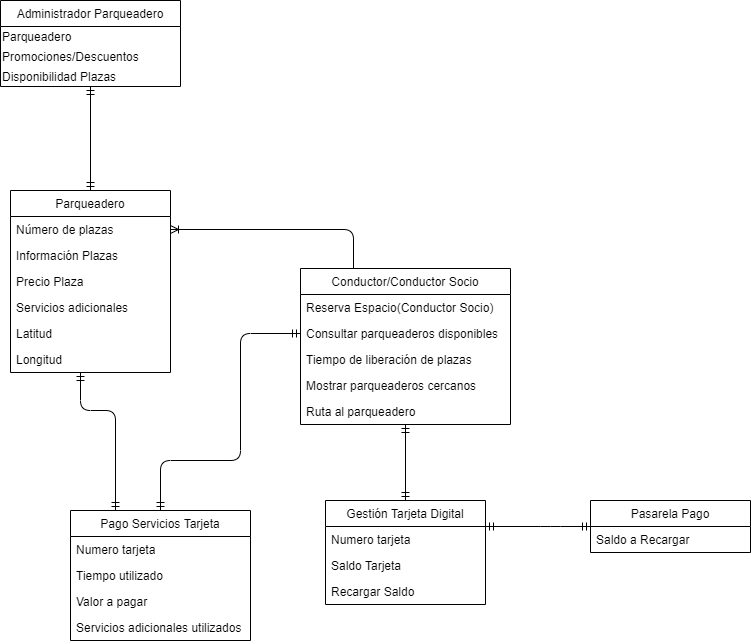

The diagram above was exported from draw.io. Its source (the exported page's mxGraphModel, read from the mxfile embedded in the PNG):
<mxGraphModel dx="1108" dy="401" grid="1" gridSize="10" guides="1" tooltips="1" connect="1" arrows="1" fold="1" page="1" pageScale="1" pageWidth="850" pageHeight="1100" background="#ffffff" math="0" shadow="0">
  <root>
    <mxCell id="0" />
    <mxCell id="1" parent="0" />
    <mxCell id="VgFx0nu5UvUsyU7F913t-8" value="Administrador Parqueadero" style="swimlane;fontStyle=0;childLayout=stackLayout;horizontal=1;startSize=26;fillColor=none;horizontalStack=0;resizeParent=1;resizeParentMax=0;resizeLast=0;collapsible=1;marginBottom=0;" parent="1" vertex="1">
      <mxGeometry x="40" y="50" width="180" height="86" as="geometry">
        <mxRectangle x="80" y="290" width="120" height="26" as="alternateBounds" />
      </mxGeometry>
    </mxCell>
    <mxCell id="kZlGcVVvZxILfg5kUFpW-9" value="Parqueadero" style="text;html=1;align=left;verticalAlign=middle;resizable=0;points=[];autosize=1;" vertex="1" parent="VgFx0nu5UvUsyU7F913t-8">
      <mxGeometry y="26" width="180" height="20" as="geometry" />
    </mxCell>
    <mxCell id="kZlGcVVvZxILfg5kUFpW-10" value="Promociones/Descuentos" style="text;html=1;align=left;verticalAlign=middle;resizable=0;points=[];autosize=1;" vertex="1" parent="VgFx0nu5UvUsyU7F913t-8">
      <mxGeometry y="46" width="180" height="20" as="geometry" />
    </mxCell>
    <mxCell id="kZlGcVVvZxILfg5kUFpW-11" value="Disponibilidad Plazas" style="text;html=1;align=left;verticalAlign=middle;resizable=0;points=[];autosize=1;" vertex="1" parent="VgFx0nu5UvUsyU7F913t-8">
      <mxGeometry y="66" width="180" height="20" as="geometry" />
    </mxCell>
    <mxCell id="VgFx0nu5UvUsyU7F913t-11" value="Parqueadero" style="swimlane;fontStyle=0;childLayout=stackLayout;horizontal=1;startSize=26;fillColor=none;horizontalStack=0;resizeParent=1;resizeParentMax=0;resizeLast=0;collapsible=1;marginBottom=0;" parent="1" vertex="1">
      <mxGeometry x="50" y="240" width="160" height="182" as="geometry">
        <mxRectangle x="40" y="570" width="100" height="26" as="alternateBounds" />
      </mxGeometry>
    </mxCell>
    <mxCell id="VgFx0nu5UvUsyU7F913t-12" value="Número de plazas" style="text;strokeColor=none;fillColor=none;align=left;verticalAlign=top;spacingLeft=4;spacingRight=4;overflow=hidden;rotatable=0;points=[[0,0.5],[1,0.5]];portConstraint=eastwest;" parent="VgFx0nu5UvUsyU7F913t-11" vertex="1">
      <mxGeometry y="26" width="160" height="26" as="geometry" />
    </mxCell>
    <mxCell id="VgFx0nu5UvUsyU7F913t-13" value="Información Plazas" style="text;strokeColor=none;fillColor=none;align=left;verticalAlign=top;spacingLeft=4;spacingRight=4;overflow=hidden;rotatable=0;points=[[0,0.5],[1,0.5]];portConstraint=eastwest;" parent="VgFx0nu5UvUsyU7F913t-11" vertex="1">
      <mxGeometry y="52" width="160" height="26" as="geometry" />
    </mxCell>
    <mxCell id="VgFx0nu5UvUsyU7F913t-14" value="Precio Plaza" style="text;strokeColor=none;fillColor=none;align=left;verticalAlign=top;spacingLeft=4;spacingRight=4;overflow=hidden;rotatable=0;points=[[0,0.5],[1,0.5]];portConstraint=eastwest;" parent="VgFx0nu5UvUsyU7F913t-11" vertex="1">
      <mxGeometry y="78" width="160" height="26" as="geometry" />
    </mxCell>
    <mxCell id="VgFx0nu5UvUsyU7F913t-15" value="Servicios adicionales" style="text;strokeColor=none;fillColor=none;align=left;verticalAlign=top;spacingLeft=4;spacingRight=4;overflow=hidden;rotatable=0;points=[[0,0.5],[1,0.5]];portConstraint=eastwest;" parent="VgFx0nu5UvUsyU7F913t-11" vertex="1">
      <mxGeometry y="104" width="160" height="26" as="geometry" />
    </mxCell>
    <mxCell id="kZlGcVVvZxILfg5kUFpW-1" value="Latitud&#10;" style="text;strokeColor=none;fillColor=none;align=left;verticalAlign=top;spacingLeft=4;spacingRight=4;overflow=hidden;rotatable=0;points=[[0,0.5],[1,0.5]];portConstraint=eastwest;" vertex="1" parent="VgFx0nu5UvUsyU7F913t-11">
      <mxGeometry y="130" width="160" height="26" as="geometry" />
    </mxCell>
    <mxCell id="kZlGcVVvZxILfg5kUFpW-2" value="Longitud" style="text;strokeColor=none;fillColor=none;align=left;verticalAlign=top;spacingLeft=4;spacingRight=4;overflow=hidden;rotatable=0;points=[[0,0.5],[1,0.5]];portConstraint=eastwest;" vertex="1" parent="VgFx0nu5UvUsyU7F913t-11">
      <mxGeometry y="156" width="160" height="26" as="geometry" />
    </mxCell>
    <mxCell id="VgFx0nu5UvUsyU7F913t-20" value="Pago Servicios Tarjeta" style="swimlane;fontStyle=0;childLayout=stackLayout;horizontal=1;startSize=26;fillColor=none;horizontalStack=0;resizeParent=1;resizeParentMax=0;resizeLast=0;collapsible=1;marginBottom=0;" parent="1" vertex="1">
      <mxGeometry x="110" y="560" width="180" height="130" as="geometry">
        <mxRectangle x="40" y="570" width="100" height="26" as="alternateBounds" />
      </mxGeometry>
    </mxCell>
    <mxCell id="VgFx0nu5UvUsyU7F913t-21" value="Numero tarjeta" style="text;strokeColor=none;fillColor=none;align=left;verticalAlign=top;spacingLeft=4;spacingRight=4;overflow=hidden;rotatable=0;points=[[0,0.5],[1,0.5]];portConstraint=eastwest;" parent="VgFx0nu5UvUsyU7F913t-20" vertex="1">
      <mxGeometry y="26" width="180" height="26" as="geometry" />
    </mxCell>
    <mxCell id="VgFx0nu5UvUsyU7F913t-22" value="Tiempo utilizado" style="text;strokeColor=none;fillColor=none;align=left;verticalAlign=top;spacingLeft=4;spacingRight=4;overflow=hidden;rotatable=0;points=[[0,0.5],[1,0.5]];portConstraint=eastwest;" parent="VgFx0nu5UvUsyU7F913t-20" vertex="1">
      <mxGeometry y="52" width="180" height="26" as="geometry" />
    </mxCell>
    <mxCell id="VgFx0nu5UvUsyU7F913t-23" value="Valor a pagar" style="text;strokeColor=none;fillColor=none;align=left;verticalAlign=top;spacingLeft=4;spacingRight=4;overflow=hidden;rotatable=0;points=[[0,0.5],[1,0.5]];portConstraint=eastwest;" parent="VgFx0nu5UvUsyU7F913t-20" vertex="1">
      <mxGeometry y="78" width="180" height="26" as="geometry" />
    </mxCell>
    <mxCell id="VgFx0nu5UvUsyU7F913t-24" value="Servicios adicionales utilizados" style="text;strokeColor=none;fillColor=none;align=left;verticalAlign=top;spacingLeft=4;spacingRight=4;overflow=hidden;rotatable=0;points=[[0,0.5],[1,0.5]];portConstraint=eastwest;" parent="VgFx0nu5UvUsyU7F913t-20" vertex="1">
      <mxGeometry y="104" width="180" height="26" as="geometry" />
    </mxCell>
    <mxCell id="VgFx0nu5UvUsyU7F913t-28" value="Gestión Tarjeta Digital" style="swimlane;fontStyle=0;childLayout=stackLayout;horizontal=1;startSize=26;fillColor=none;horizontalStack=0;resizeParent=1;resizeParentMax=0;resizeLast=0;collapsible=1;marginBottom=0;" parent="1" vertex="1">
      <mxGeometry x="365" y="550" width="160" height="104" as="geometry">
        <mxRectangle x="40" y="570" width="100" height="26" as="alternateBounds" />
      </mxGeometry>
    </mxCell>
    <mxCell id="VgFx0nu5UvUsyU7F913t-29" value="Numero tarjeta" style="text;strokeColor=none;fillColor=none;align=left;verticalAlign=top;spacingLeft=4;spacingRight=4;overflow=hidden;rotatable=0;points=[[0,0.5],[1,0.5]];portConstraint=eastwest;" parent="VgFx0nu5UvUsyU7F913t-28" vertex="1">
      <mxGeometry y="26" width="160" height="26" as="geometry" />
    </mxCell>
    <mxCell id="VgFx0nu5UvUsyU7F913t-30" value="Saldo Tarjeta" style="text;strokeColor=none;fillColor=none;align=left;verticalAlign=top;spacingLeft=4;spacingRight=4;overflow=hidden;rotatable=0;points=[[0,0.5],[1,0.5]];portConstraint=eastwest;" parent="VgFx0nu5UvUsyU7F913t-28" vertex="1">
      <mxGeometry y="52" width="160" height="26" as="geometry" />
    </mxCell>
    <mxCell id="kZlGcVVvZxILfg5kUFpW-3" value="Recargar Saldo" style="text;strokeColor=none;fillColor=none;align=left;verticalAlign=top;spacingLeft=4;spacingRight=4;overflow=hidden;rotatable=0;points=[[0,0.5],[1,0.5]];portConstraint=eastwest;" vertex="1" parent="VgFx0nu5UvUsyU7F913t-28">
      <mxGeometry y="78" width="160" height="26" as="geometry" />
    </mxCell>
    <mxCell id="VgFx0nu5UvUsyU7F913t-38" value="" style="edgeStyle=orthogonalEdgeStyle;fontSize=12;html=1;endArrow=ERmandOne;startArrow=ERmandOne;entryX=0.5;entryY=1;entryDx=0;entryDy=0;exitX=0.5;exitY=0;exitDx=0;exitDy=0;" parent="1" source="VgFx0nu5UvUsyU7F913t-11" target="VgFx0nu5UvUsyU7F913t-8" edge="1">
      <mxGeometry width="100" height="100" relative="1" as="geometry">
        <mxPoint x="120" y="200" as="sourcePoint" />
        <mxPoint x="210" y="130" as="targetPoint" />
      </mxGeometry>
    </mxCell>
    <mxCell id="VgFx0nu5UvUsyU7F913t-39" value="Conductor/Conductor Socio" style="swimlane;fontStyle=0;childLayout=stackLayout;horizontal=1;startSize=26;fillColor=none;horizontalStack=0;resizeParent=1;resizeParentMax=0;resizeLast=0;collapsible=1;marginBottom=0;" parent="1" vertex="1">
      <mxGeometry x="340" y="318" width="210" height="156" as="geometry">
        <mxRectangle x="40" y="570" width="100" height="26" as="alternateBounds" />
      </mxGeometry>
    </mxCell>
    <mxCell id="VgFx0nu5UvUsyU7F913t-40" value="Reserva Espacio(Conductor Socio)" style="text;strokeColor=none;fillColor=none;align=left;verticalAlign=top;spacingLeft=4;spacingRight=4;overflow=hidden;rotatable=0;points=[[0,0.5],[1,0.5]];portConstraint=eastwest;" parent="VgFx0nu5UvUsyU7F913t-39" vertex="1">
      <mxGeometry y="26" width="210" height="26" as="geometry" />
    </mxCell>
    <mxCell id="VgFx0nu5UvUsyU7F913t-49" value="Consultar parqueaderos disponibles" style="text;strokeColor=none;fillColor=none;align=left;verticalAlign=top;spacingLeft=4;spacingRight=4;overflow=hidden;rotatable=0;points=[[0,0.5],[1,0.5]];portConstraint=eastwest;" parent="VgFx0nu5UvUsyU7F913t-39" vertex="1">
      <mxGeometry y="52" width="210" height="26" as="geometry" />
    </mxCell>
    <mxCell id="VgFx0nu5UvUsyU7F913t-50" value="Tiempo de liberación de plazas" style="text;strokeColor=none;fillColor=none;align=left;verticalAlign=top;spacingLeft=4;spacingRight=4;overflow=hidden;rotatable=0;points=[[0,0.5],[1,0.5]];portConstraint=eastwest;" parent="VgFx0nu5UvUsyU7F913t-39" vertex="1">
      <mxGeometry y="78" width="210" height="26" as="geometry" />
    </mxCell>
    <mxCell id="VgFx0nu5UvUsyU7F913t-51" value="Mostrar parqueaderos cercanos" style="text;strokeColor=none;fillColor=none;align=left;verticalAlign=top;spacingLeft=4;spacingRight=4;overflow=hidden;rotatable=0;points=[[0,0.5],[1,0.5]];portConstraint=eastwest;" parent="VgFx0nu5UvUsyU7F913t-39" vertex="1">
      <mxGeometry y="104" width="210" height="26" as="geometry" />
    </mxCell>
    <mxCell id="kZlGcVVvZxILfg5kUFpW-12" value="Ruta al parqueadero" style="text;strokeColor=none;fillColor=none;align=left;verticalAlign=top;spacingLeft=4;spacingRight=4;overflow=hidden;rotatable=0;points=[[0,0.5],[1,0.5]];portConstraint=eastwest;" vertex="1" parent="VgFx0nu5UvUsyU7F913t-39">
      <mxGeometry y="130" width="210" height="26" as="geometry" />
    </mxCell>
    <mxCell id="VgFx0nu5UvUsyU7F913t-45" value="" style="edgeStyle=orthogonalEdgeStyle;fontSize=12;html=1;endArrow=ERmandOne;startArrow=ERmandOne;entryX=0.5;entryY=0;entryDx=0;entryDy=0;" parent="1" source="VgFx0nu5UvUsyU7F913t-39" target="VgFx0nu5UvUsyU7F913t-28" edge="1">
      <mxGeometry width="100" height="100" relative="1" as="geometry">
        <mxPoint x="220" y="341" as="sourcePoint" />
        <mxPoint x="349" y="380" as="targetPoint" />
      </mxGeometry>
    </mxCell>
    <mxCell id="VgFx0nu5UvUsyU7F913t-46" value="" style="edgeStyle=orthogonalEdgeStyle;fontSize=12;html=1;endArrow=ERmandOne;startArrow=ERmandOne;entryX=0.5;entryY=0;entryDx=0;entryDy=0;" parent="1" source="VgFx0nu5UvUsyU7F913t-39" target="VgFx0nu5UvUsyU7F913t-20" edge="1">
      <mxGeometry width="100" height="100" relative="1" as="geometry">
        <mxPoint x="349" y="432" as="sourcePoint" />
        <mxPoint x="480" y="490" as="targetPoint" />
        <Array as="points">
          <mxPoint x="280" y="383" />
          <mxPoint x="280" y="510" />
          <mxPoint x="200" y="510" />
        </Array>
      </mxGeometry>
    </mxCell>
    <mxCell id="VgFx0nu5UvUsyU7F913t-47" value="" style="edgeStyle=orthogonalEdgeStyle;fontSize=12;html=1;endArrow=ERmandOne;startArrow=ERmandOne;entryX=0.25;entryY=0;entryDx=0;entryDy=0;" parent="1" source="VgFx0nu5UvUsyU7F913t-11" target="VgFx0nu5UvUsyU7F913t-20" edge="1">
      <mxGeometry width="100" height="100" relative="1" as="geometry">
        <mxPoint x="290.33333333333337" y="432" as="sourcePoint" />
        <mxPoint x="210.33333333333337" y="499.66666666666674" as="targetPoint" />
        <Array as="points">
          <mxPoint x="120" y="460" />
          <mxPoint x="155" y="460" />
        </Array>
      </mxGeometry>
    </mxCell>
    <mxCell id="VgFx0nu5UvUsyU7F913t-48" value="" style="fontSize=12;html=1;endArrow=ERoneToMany;exitX=0.25;exitY=0;exitDx=0;exitDy=0;entryX=1;entryY=0.5;entryDx=0;entryDy=0;edgeStyle=orthogonalEdgeStyle;" parent="1" source="VgFx0nu5UvUsyU7F913t-39" target="VgFx0nu5UvUsyU7F913t-12" edge="1">
      <mxGeometry width="100" height="100" relative="1" as="geometry">
        <mxPoint x="290" y="350" as="sourcePoint" />
        <mxPoint x="390" y="250" as="targetPoint" />
      </mxGeometry>
    </mxCell>
    <mxCell id="kZlGcVVvZxILfg5kUFpW-4" value="Pasarela Pago" style="swimlane;fontStyle=0;childLayout=stackLayout;horizontal=1;startSize=26;fillColor=none;horizontalStack=0;resizeParent=1;resizeParentMax=0;resizeLast=0;collapsible=1;marginBottom=0;" vertex="1" parent="1">
      <mxGeometry x="630" y="550" width="160" height="52" as="geometry">
        <mxRectangle x="40" y="570" width="100" height="26" as="alternateBounds" />
      </mxGeometry>
    </mxCell>
    <mxCell id="kZlGcVVvZxILfg5kUFpW-5" value="Saldo a Recargar" style="text;strokeColor=none;fillColor=none;align=left;verticalAlign=top;spacingLeft=4;spacingRight=4;overflow=hidden;rotatable=0;points=[[0,0.5],[1,0.5]];portConstraint=eastwest;" vertex="1" parent="kZlGcVVvZxILfg5kUFpW-4">
      <mxGeometry y="26" width="160" height="26" as="geometry" />
    </mxCell>
    <mxCell id="kZlGcVVvZxILfg5kUFpW-8" value="" style="edgeStyle=orthogonalEdgeStyle;fontSize=12;html=1;endArrow=ERmandOne;startArrow=ERmandOne;entryX=0;entryY=0.5;entryDx=0;entryDy=0;exitX=1;exitY=0.25;exitDx=0;exitDy=0;" edge="1" parent="1" source="VgFx0nu5UvUsyU7F913t-28" target="kZlGcVVvZxILfg5kUFpW-4">
      <mxGeometry width="100" height="100" relative="1" as="geometry">
        <mxPoint x="165" y="484" as="sourcePoint" />
        <mxPoint x="165" y="570" as="targetPoint" />
        <Array as="points">
          <mxPoint x="590" y="576" />
        </Array>
      </mxGeometry>
    </mxCell>
  </root>
</mxGraphModel>